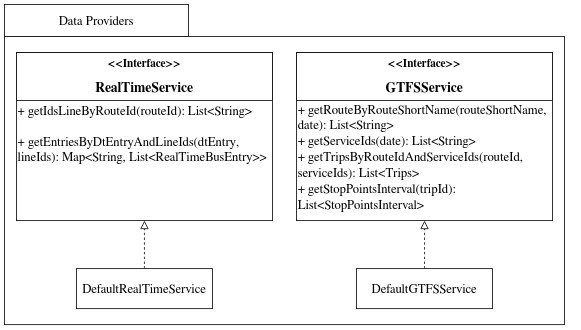

The diagram above was exported from draw.io. Its source (the exported page's mxGraphModel, read from the mxfile embedded in the PNG):
<mxGraphModel dx="1122" dy="779" grid="1" gridSize="10" guides="1" tooltips="1" connect="1" arrows="1" fold="1" page="1" pageScale="1" pageWidth="850" pageHeight="1100" math="0" shadow="0">
  <root>
    <mxCell id="0" />
    <mxCell id="1" parent="0" />
    <mxCell id="5CTtYDXu_HH6uVDA7H5z-22" value="" style="rounded=0;whiteSpace=wrap;html=1;fontSize=16;" vertex="1" parent="1">
      <mxGeometry x="60" y="50" width="700" height="360" as="geometry" />
    </mxCell>
    <mxCell id="5CTtYDXu_HH6uVDA7H5z-10" value="" style="rounded=0;whiteSpace=wrap;html=1;fontSize=16;" vertex="1" parent="1">
      <mxGeometry x="75" y="70" width="320" height="210" as="geometry" />
    </mxCell>
    <mxCell id="5CTtYDXu_HH6uVDA7H5z-6" value="&lt;h1 dir=&quot;ltr&quot; style=&quot;text-align: center; font-size: 14px;&quot;&gt;&amp;lt;&amp;lt;Interface&amp;gt;&amp;gt;&lt;/h1&gt;&lt;h1 dir=&quot;ltr&quot; style=&quot;text-align: center; font-size: 17px;&quot;&gt;RealTimeService&lt;/h1&gt;" style="rounded=0;whiteSpace=wrap;html=1;fontSize=16;" vertex="1" parent="1">
      <mxGeometry x="75" y="70" width="320" height="60" as="geometry" />
    </mxCell>
    <mxCell id="5CTtYDXu_HH6uVDA7H5z-7" value="&lt;font style=&quot;font-size: 16px;&quot;&gt;+ getIdsLineByRouteId(routeId): List&amp;lt;String&amp;gt;&lt;/font&gt;" style="text;html=1;strokeColor=none;fillColor=none;align=left;verticalAlign=middle;whiteSpace=wrap;rounded=0;fontSize=16;" vertex="1" parent="1">
      <mxGeometry x="75" y="135" width="350" height="16" as="geometry" />
    </mxCell>
    <mxCell id="5CTtYDXu_HH6uVDA7H5z-8" value="&lt;div&gt;&lt;font style=&quot;font-size: 16px;&quot;&gt;+ getEntriesByDtEntryAndLineIds(dtEntry,&lt;br&gt;&lt;/font&gt;&lt;/div&gt;&lt;div&gt;&lt;font style=&quot;font-size: 16px;&quot;&gt;lineIds): Map&amp;lt;String, List&amp;lt;RealTimeBusEntry&amp;gt;&amp;gt;&lt;/font&gt;&lt;/div&gt;" style="text;html=1;strokeColor=none;fillColor=none;align=left;verticalAlign=middle;whiteSpace=wrap;rounded=0;fontSize=16;" vertex="1" parent="1">
      <mxGeometry x="75" y="166" width="350" height="50" as="geometry" />
    </mxCell>
    <mxCell id="5CTtYDXu_HH6uVDA7H5z-11" value="" style="rounded=0;whiteSpace=wrap;html=1;fontSize=16;" vertex="1" parent="1">
      <mxGeometry x="425" y="70" width="320" height="210" as="geometry" />
    </mxCell>
    <mxCell id="5CTtYDXu_HH6uVDA7H5z-12" value="&lt;h1 dir=&quot;ltr&quot; style=&quot;text-align: center; font-size: 14px;&quot;&gt;&amp;lt;&amp;lt;Interface&amp;gt;&amp;gt;&lt;/h1&gt;&lt;h1 dir=&quot;ltr&quot; style=&quot;text-align: center; font-size: 17px;&quot;&gt;GTFSService&lt;/h1&gt;" style="rounded=0;whiteSpace=wrap;html=1;fontSize=16;" vertex="1" parent="1">
      <mxGeometry x="425" y="70" width="320" height="60" as="geometry" />
    </mxCell>
    <mxCell id="5CTtYDXu_HH6uVDA7H5z-13" value="&lt;div&gt;&lt;font style=&quot;font-size: 16px;&quot;&gt;+ getRouteByRouteShortName(routeShortName,&amp;nbsp;&lt;/font&gt;&lt;/div&gt;&lt;div&gt;&lt;font style=&quot;font-size: 16px;&quot;&gt;date): List&amp;lt;String&amp;gt;&lt;/font&gt;&lt;/div&gt;" style="text;html=1;strokeColor=none;fillColor=none;align=left;verticalAlign=middle;whiteSpace=wrap;rounded=0;fontSize=16;" vertex="1" parent="1">
      <mxGeometry x="425" y="136" width="350" height="30" as="geometry" />
    </mxCell>
    <mxCell id="5CTtYDXu_HH6uVDA7H5z-14" value="&lt;div&gt;&lt;font style=&quot;font-size: 16px;&quot;&gt;+ getServiceIds(date): List&amp;lt;String&amp;gt;&lt;/font&gt;&lt;/div&gt;" style="text;html=1;strokeColor=none;fillColor=none;align=left;verticalAlign=middle;whiteSpace=wrap;rounded=0;fontSize=16;" vertex="1" parent="1">
      <mxGeometry x="425" y="170" width="350" height="20" as="geometry" />
    </mxCell>
    <mxCell id="5CTtYDXu_HH6uVDA7H5z-15" value="&lt;div&gt;&lt;font style=&quot;font-size: 16px;&quot;&gt;+ getTripsByRouteIdAndServiceIds(routeId, serviceIds): List&amp;lt;Trips&amp;gt;&lt;/font&gt;&lt;/div&gt;" style="text;html=1;strokeColor=none;fillColor=none;align=left;verticalAlign=middle;whiteSpace=wrap;rounded=0;fontSize=16;" vertex="1" parent="1">
      <mxGeometry x="425" y="200" width="350" height="20" as="geometry" />
    </mxCell>
    <mxCell id="5CTtYDXu_HH6uVDA7H5z-16" value="&lt;div&gt;&lt;font style=&quot;font-size: 16px;&quot;&gt;+ getStopPointsInterval(tripId): List&amp;lt;StopPointsInterval&amp;gt;&lt;/font&gt;&lt;/div&gt;" style="text;html=1;strokeColor=none;fillColor=none;align=left;verticalAlign=middle;whiteSpace=wrap;rounded=0;fontSize=16;" vertex="1" parent="1">
      <mxGeometry x="425" y="240" width="350" height="20" as="geometry" />
    </mxCell>
    <mxCell id="5CTtYDXu_HH6uVDA7H5z-19" style="edgeStyle=none;curved=1;rounded=0;orthogonalLoop=1;jettySize=auto;html=1;entryX=0.5;entryY=1;entryDx=0;entryDy=0;fontSize=12;startSize=8;endSize=8;endArrow=block;endFill=0;dashed=1;" edge="1" parent="1" source="5CTtYDXu_HH6uVDA7H5z-18" target="5CTtYDXu_HH6uVDA7H5z-11">
      <mxGeometry relative="1" as="geometry" />
    </mxCell>
    <mxCell id="5CTtYDXu_HH6uVDA7H5z-18" value="DefaultGTFSService" style="html=1;whiteSpace=wrap;fontSize=16;" vertex="1" parent="1">
      <mxGeometry x="500" y="340" width="170" height="50" as="geometry" />
    </mxCell>
    <mxCell id="5CTtYDXu_HH6uVDA7H5z-20" style="edgeStyle=none;curved=1;rounded=0;orthogonalLoop=1;jettySize=auto;html=1;entryX=0.5;entryY=1;entryDx=0;entryDy=0;fontSize=12;startSize=8;endSize=8;endArrow=block;endFill=0;dashed=1;" edge="1" parent="1" source="5CTtYDXu_HH6uVDA7H5z-21">
      <mxGeometry relative="1" as="geometry">
        <mxPoint x="235" y="280" as="targetPoint" />
      </mxGeometry>
    </mxCell>
    <mxCell id="5CTtYDXu_HH6uVDA7H5z-21" value="DefaultRealTimeService" style="html=1;whiteSpace=wrap;fontSize=16;" vertex="1" parent="1">
      <mxGeometry x="150" y="340" width="170" height="50" as="geometry" />
    </mxCell>
    <mxCell id="5CTtYDXu_HH6uVDA7H5z-24" value="Data Providers" style="rounded=0;whiteSpace=wrap;html=1;fontSize=16;" vertex="1" parent="1">
      <mxGeometry x="60" y="10" width="230" height="40" as="geometry" />
    </mxCell>
    <mxCell id="5CTtYDXu_HH6uVDA7H5z-25" style="edgeStyle=none;curved=1;rounded=0;orthogonalLoop=1;jettySize=auto;html=1;exitX=0.5;exitY=0;exitDx=0;exitDy=0;fontSize=12;startSize=8;endSize=8;" edge="1" parent="1" source="5CTtYDXu_HH6uVDA7H5z-22" target="5CTtYDXu_HH6uVDA7H5z-22">
      <mxGeometry relative="1" as="geometry" />
    </mxCell>
  </root>
</mxGraphModel>